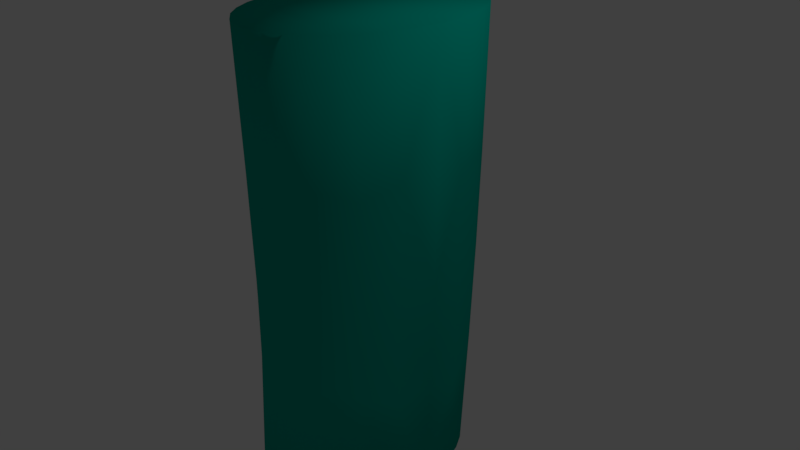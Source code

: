 # Source: MesaPillar.blend  (saved by Blender 2.78.0; exported with 4.5.12 LTS)
import bpy
from mathutils import Matrix  # noqa: F401  (used for matrix-valued properties, if any)

bpy.ops.wm.read_factory_settings(use_empty=True)
scene = bpy.context.scene
scene.name = 'Scene'

# ---- collections
col_collection_1 = bpy.data.collections.new('Collection 1'); scene.collection.children.link(col_collection_1)

# ---- materials (node trees are filled in below, after node groups)
mat_material_0_007 = bpy.data.materials.new('material_0.007')
mat_material_0_007.alpha_threshold = 0.0
mat_material_0_007.use_transparent_shadow = False
mat_material_0_007.diffuse_color = (0.0, 0.4, 0.302, 1.0)
mat_material_0_007.specular_color = (0.0, 0.4, 0.302)
mat_material_0_007.roughness = 0.5
mat_material_0_007.specular_intensity = 1.0

# ---- material node trees

# ---- world
world_world = bpy.data.worlds.new('World'); scene.world = world_world
world_world.color = (0.05088, 0.05088, 0.05088)
world_world.use_sun_shadow = False
world_world.sun_shadow_jitter_overblur = 0.0
world_world.cycles.sampling_method = 'MANUAL'

# ---- cameras
cam_camera = bpy.data.cameras.new('Camera')
cam_camera.clip_end = 100.0
cam_camera.lens = 35.0
cam_camera.sensor_width = 32.0
cam_camera.sensor_height = 18.0
cam_camera.ortho_scale = 7.314
cam_camera.dof.focus_distance = 0.0
cam_camera.dof.aperture_fstop = 128.0

# ---- lights
light_lamp = bpy.data.lights.new('Lamp', 'POINT')
light_lamp.transmission_factor = 0.0
light_lamp.cutoff_distance = 30.0
light_lamp.energy = 100.0
light_lamp.shadow_buffer_clip_start = 1.001
light_lamp.shadow_soft_size = 0.1
light_lamp.shadow_maximum_resolution = 0.006
light_lamp.use_absolute_resolution = True

# ---- meshes
me_makevr_0012 = bpy.data.meshes.new('makevr_0012')
me_makevr_0012.from_pydata([(96.75, -182.3, -62.34), (90.16, -318.9, -65.07), (81.0, -148.7, -104.7), (54.64, -156.5, -138.0), (46.22, -329.0, -135.4), (25.64, -331.6, -149.8), (22.87, -146.3, -159.2), (-14.38, -159.8, -166.6), (-19.85, -335.1, -161.5), (-52.82, -159.9, -157.6), (-85.78, -335.1, -134.4), (-84.83, -147.7, -134.3), (-111.7, -160.1, -97.66), (-118.4, -331.7, -90.67), (-129.3, -329.1, -63.34), (-128.6, -157.8, -48.59), (-131.9, -150.1, 4.336), (-123.1, -130.1, 50.21), (-105.9, -127.3, 89.82), (-103.1, -308.5, 108.2), (-79.71, -139.3, 122.9), (-85.1, -305.4, 127.6), (-44.22, -137.8, 144.5), (-7.371, -125.1, 149.8), (4.14, -298.6, 150.4), (27.86, -136.0, 140.1), (59.56, -127.3, 117.2), (64.85, -300.7, 106.8), (83.43, -144.3, 82.87), (79.56, -302.7, 82.85), (90.47, -305.3, 55.52), (98.59, -164.5, 40.22), (99.36, -311.7, -4.844), (104.9, -155.6, -8.876), (105.7, -20.83, 46.7), (113.8, 0.2214, -4.934), (118.4, 152.7, 51.82), (136.7, 323.3, 14.21), (127.6, 323.3, 74.89), (99.48, 135.2, 96.59), (91.13, -2.069, 87.59), (73.78, 149.0, 132.2), (65.55, 2.761, 122.7), (63.28, 323.3, 160.7), (40.39, 138.8, 153.4), (40.97, 323.3, 169.7), (4.45, 151.0, 161.6), (-34.13, 150.5, 152.7), (-27.74, 323.3, 160.7), (-67.55, 139.0, 128.7), (-66.33, 323.3, 126.3), (-92.84, 152.5, 92.81), (-92.11, 323.3, 74.89), (-109.7, 152.6, 43.67), (-113.6, 147.9, -9.636), (-92.11, 323.3, -46.47), (-106.8, 129.9, -56.6), (-89.65, 129.5, -96.3), (-61.61, 145.3, -128.7), (-48.3, 323.3, -117.6), (-27.74, 323.3, -132.3), (-25.98, 146.2, -150.2), (-5.434, 323.3, -141.3), (9.495, 133.5, -156.2), (40.97, 323.3, -141.3), (46.31, 145.7, -145.8), (63.28, 323.3, -132.3), (83.84, 323.3, -117.6), (77.03, 133.4, -123.0), (102.9, 142.7, -86.67), (127.6, 323.3, -46.47), (118.6, 139.8, -41.63), (105.3, -29.93, -58.23), (33.0, 4.441, 145.5), (-3.644, 6.661, 153.9), (-40.38, 3.871, 146.6), (-73.76, 2.121, 124.6), (-100.5, 9.461, 89.29), (-117.6, 9.991, 44.21), (-124.1, -2.438, -4.86), (-119.0, -14.94, -53.89), (-101.6, -14.2, -98.95), (-73.81, -5.979, -134.3), (-40.53, -7.019, -156.2), (-4.09, -9.229, -163.4), (32.87, -6.609, -155.0), (65.48, -6.799, -132.2), (91.01, -10.24, -97.39), (101.9, 323.3, -97.91), (-66.33, 323.3, -97.91), (116.7, 323.3, -73.89), (-81.12, 323.3, -73.89), (-101.2, 323.3, 14.21), (116.7, 323.3, 102.3), (-81.12, 323.3, 102.3), (101.9, 323.3, 126.3), (83.84, 323.3, 146.1), (-48.3, 323.3, 146.1), (-5.434, 323.3, 169.7), (17.77, 323.3, 172.8), (17.77, 323.3, -144.4), (-42.21, -300.8, 150.8), (26.4, -298.6, 141.3), (-64.52, -302.8, 142.0), (46.9, -299.3, 126.6), (-118.0, -311.9, 84.4), (-129.0, -315.5, 57.25), (-138.2, -322.7, -2.977), (-19.03, -299.3, 153.6), (-43.02, -335.8, -158.3), (3.336, -333.6, -158.6), (-65.28, -335.8, -149.1), (-103.7, -333.7, -114.7), (64.27, -325.9, -116.0), (79.11, -322.5, -92.22)], [], [(33, 32, 0), (0, 32, 1), (0, 1, 114), (0, 114, 2), (2, 114, 113), (2, 113, 3), (3, 113, 4), (3, 4, 5), (3, 5, 6), (6, 5, 110), (6, 110, 7), (7, 110, 8), (7, 8, 109), (7, 109, 9), (9, 109, 111), (9, 111, 10), (9, 10, 11), (11, 10, 112), (11, 112, 12), (12, 112, 13), (12, 13, 14), (12, 14, 15), (15, 14, 107), (15, 107, 16), (16, 107, 106), (16, 106, 17), (17, 106, 105), (17, 105, 18), (18, 105, 19), (18, 19, 20), (20, 19, 21), (20, 21, 103), (20, 103, 22), (22, 103, 101), (22, 101, 108), (22, 108, 23), (23, 108, 24), (23, 24, 25), (25, 24, 102), (25, 102, 104), (25, 104, 26), (26, 104, 27), (26, 27, 28), (28, 27, 29), (28, 29, 30), (28, 30, 31), (31, 30, 32), (31, 32, 33), (31, 33, 34), (34, 33, 35), (34, 35, 36), (36, 35, 37), (36, 37, 38), (38, 93, 36), (36, 93, 39), (36, 39, 34), (34, 39, 40), (34, 40, 31), (31, 40, 28), (93, 95, 39), (39, 95, 41), (39, 41, 40), (40, 41, 42), (40, 42, 28), (28, 42, 26), (95, 96, 41), (41, 96, 43), (41, 43, 44), (44, 43, 45), (44, 45, 46), (46, 45, 99), (46, 99, 98), (46, 98, 47), (47, 98, 48), (47, 48, 97), (47, 97, 49), (49, 97, 50), (49, 50, 51), (51, 50, 94), (51, 94, 52), (51, 52, 53), (53, 52, 92), (53, 92, 54), (54, 92, 55), (54, 55, 56), (56, 55, 91), (56, 91, 57), (57, 91, 89), (57, 89, 58), (58, 89, 59), (58, 59, 60), (58, 60, 61), (61, 60, 62), (61, 62, 100), (61, 100, 63), (63, 100, 64), (63, 64, 65), (65, 64, 66), (65, 66, 67), (65, 67, 68), (68, 67, 88), (68, 88, 69), (69, 88, 90), (69, 90, 70), (69, 70, 71), (71, 70, 37), (71, 37, 35), (71, 35, 72), (72, 35, 33), (72, 33, 0), (25, 26, 73), (73, 26, 42), (73, 42, 44), (44, 42, 41), (23, 25, 74), (74, 25, 73), (74, 73, 46), (46, 73, 44), (22, 23, 75), (75, 23, 74), (75, 74, 47), (47, 74, 46), (20, 22, 76), (76, 22, 75), (76, 75, 49), (49, 75, 47), (18, 20, 77), (77, 20, 76), (77, 76, 51), (51, 76, 49), (17, 18, 78), (78, 18, 77), (78, 77, 53), (53, 77, 51), (16, 17, 79), (79, 17, 78), (79, 78, 54), (54, 78, 53), (15, 16, 80), (80, 16, 79), (80, 79, 56), (56, 79, 54), (12, 15, 81), (81, 15, 80), (81, 80, 57), (57, 80, 56), (11, 12, 82), (82, 12, 81), (82, 81, 58), (58, 81, 57), (9, 11, 83), (83, 11, 82), (83, 82, 61), (61, 82, 58), (7, 9, 84), (84, 9, 83), (84, 83, 63), (63, 83, 61), (6, 7, 85), (85, 7, 84), (85, 84, 65), (65, 84, 63), (3, 6, 86), (86, 6, 85), (86, 85, 68), (68, 85, 65), (2, 3, 87), (87, 3, 86), (87, 86, 69), (69, 86, 68), (0, 2, 72), (72, 2, 87), (72, 87, 71), (71, 87, 69), (64, 62, 66), (66, 62, 60), (66, 60, 67), (67, 60, 59), (67, 59, 88), (88, 59, 89), (88, 89, 90), (90, 89, 91), (90, 91, 70), (70, 91, 55), (70, 55, 37), (37, 55, 92), (37, 92, 38), (38, 92, 52), (38, 52, 93), (93, 52, 94), (93, 94, 95), (95, 94, 50), (95, 50, 96), (96, 50, 97), (96, 97, 43), (43, 97, 48), (43, 48, 45), (45, 48, 98), (45, 98, 99), (64, 100, 62), (24, 101, 102), (102, 101, 103), (102, 103, 104), (104, 103, 21), (104, 21, 27), (27, 21, 19), (27, 19, 29), (29, 19, 105), (29, 105, 30), (30, 105, 106), (30, 106, 32), (32, 106, 107), (32, 107, 14), (24, 108, 101), (109, 110, 111), (111, 110, 5), (111, 5, 10), (10, 5, 4), (10, 4, 112), (112, 4, 113), (112, 113, 13), (13, 113, 114), (13, 114, 14), (14, 114, 1), (14, 1, 32), (109, 8, 110)])
me_makevr_0012.polygons.foreach_set('use_smooth', [True] * 226)
_uv = me_makevr_0012.uv_layers.new(name='UVMap')
_uv.uv.foreach_set('vector', [1.0, 0.875, 1.0, 1.0, 0.9725, 0.8932, 0.9725, 0.8932, 1.0, 1.0, 0.9688, 1.0, 0.9725, 0.8932, 0.9688, 1.0, 0.9531, 1.0, 0.9725, 0.8932, 0.9531, 1.0, 0.9481, 0.8637, 0.9481, 0.8637, 0.9531, 1.0, 0.9375, 1.0, 0.9481, 0.8637, 0.9375, 1.0, 0.9238, 0.8675, 0.9238, 0.8675, 0.9375, 1.0, 0.9219, 1.0, 0.9238, 0.8675, 0.9219, 1.0, 0.9062, 1.0, 0.9238, 0.8675, 0.9062, 1.0, 0.8996, 0.8579, 0.8996, 0.8579, 0.9062, 1.0, 0.8906, 1.0, 0.8996, 0.8579, 0.8906, 1.0, 0.8746, 0.8671, 0.8746, 0.8671, 0.8906, 1.0, 0.875, 1.0, 0.8746, 0.8671, 0.875, 1.0, 0.8594, 1.0, 0.8746, 0.8671, 0.8594, 1.0, 0.8484, 0.8668, 0.8484, 0.8668, 0.8594, 1.0, 0.8438, 1.0, 0.8484, 0.8668, 0.8438, 1.0, 0.8281, 1.0, 0.8484, 0.8668, 0.8281, 1.0, 0.8235, 0.8581, 0.8235, 0.8581, 0.8281, 1.0, 0.8125, 1.0, 0.8235, 0.8581, 0.8125, 1.0, 0.798, 0.8688, 0.798, 0.8688, 0.8125, 1.0, 0.7969, 1.0, 0.798, 0.8688, 0.7969, 1.0, 0.7812, 1.0, 0.798, 0.8688, 0.7812, 1.0, 0.7707, 0.8692, 0.7707, 0.8692, 0.7812, 1.0, 0.75, 1.0, 0.7707, 0.8692, 0.75, 1.0, 0.7438, 0.8659, 0.7438, 0.8659, 0.75, 1.0, 0.7188, 1.0, 0.7438, 0.8659, 0.7188, 1.0, 0.7201, 0.8524, 0.7201, 0.8524, 0.7188, 1.0, 0.7031, 1.0, 0.7201, 0.8524, 0.7031, 1.0, 0.697, 0.8524, 0.697, 0.8524, 0.7031, 1.0, 0.6875, 1.0, 0.697, 0.8524, 0.6875, 1.0, 0.6724, 0.8646, 0.6724, 0.8646, 0.6875, 1.0, 0.6719, 1.0, 0.6724, 0.8646, 0.6719, 1.0, 0.6562, 1.0, 0.6724, 0.8646, 0.6562, 1.0, 0.6461, 0.8653, 0.6461, 0.8653, 0.6562, 1.0, 0.6406, 1.0, 0.6461, 0.8653, 0.6406, 1.0, 0.625, 1.0, 0.6461, 0.8653, 0.625, 1.0, 0.6216, 0.8557, 0.6216, 0.8557, 0.625, 1.0, 0.6094, 1.0, 0.6216, 0.8557, 0.6094, 1.0, 0.597, 0.8652, 0.597, 0.8652, 0.6094, 1.0, 0.5938, 1.0, 0.597, 0.8652, 0.5938, 1.0, 0.5781, 1.0, 0.597, 0.8652, 0.5781, 1.0, 0.5731, 0.8573, 0.5731, 0.8573, 0.5781, 1.0, 0.5625, 1.0, 0.5731, 0.8573, 0.5625, 1.0, 0.5492, 0.8704, 0.5492, 0.8704, 0.5625, 1.0, 0.5469, 1.0, 0.5492, 0.8704, 0.5469, 1.0, 0.5312, 1.0, 0.5492, 0.8704, 0.5312, 1.0, 0.5251, 0.8851, 0.5251, 0.8851, 0.5312, 1.0, 0.5, 1.0, 0.5251, 0.8851, 0.5, 1.0, 0.5, 0.875, 0.5251, 0.8851, 0.5, 0.875, 0.5269, 0.7679, 0.5269, 0.7679, 0.5, 0.875, 0.5, 0.75, 0.5269, 0.7679, 0.5, 0.75, 0.5248, 0.6313, 0.5248, 0.6313, 0.5, 0.75, 0.5, 0.5, 0.5248, 0.6313, 0.5, 0.5, 0.5312, 0.5, 0.5312, 0.5, 0.5469, 0.5, 0.5248, 0.6313, 0.5248, 0.6313, 0.5469, 0.5, 0.5508, 0.6451, 0.5248, 0.6313, 0.5508, 0.6451, 0.5269, 0.7679, 0.5269, 0.7679, 0.5508, 0.6451, 0.5497, 0.7536, 0.5269, 0.7679, 0.5497, 0.7536, 0.5251, 0.8851, 0.5251, 0.8851, 0.5497, 0.7536, 0.5492, 0.8704, 0.5469, 0.5, 0.5625, 0.5, 0.5508, 0.6451, 0.5508, 0.6451, 0.5625, 0.5, 0.5759, 0.6345, 0.5508, 0.6451, 0.5759, 0.6345, 0.5497, 0.7536, 0.5497, 0.7536, 0.5759, 0.6345, 0.5744, 0.7503, 0.5497, 0.7536, 0.5744, 0.7503, 0.5492, 0.8704, 0.5492, 0.8704, 0.5744, 0.7503, 0.5731, 0.8573, 0.5625, 0.5, 0.5781, 0.5, 0.5759, 0.6345, 0.5759, 0.6345, 0.5781, 0.5, 0.5938, 0.5, 0.5759, 0.6345, 0.5938, 0.5, 0.6004, 0.6425, 0.6004, 0.6425, 0.5938, 0.5, 0.6094, 0.5, 0.6004, 0.6425, 0.6094, 0.5, 0.6255, 0.633, 0.6255, 0.633, 0.6094, 0.5, 0.625, 0.5, 0.6255, 0.633, 0.625, 0.5, 0.6406, 0.5, 0.6255, 0.633, 0.6406, 0.5, 0.6518, 0.6332, 0.6518, 0.6332, 0.6406, 0.5, 0.6562, 0.5, 0.6518, 0.6332, 0.6562, 0.5, 0.6719, 0.5, 0.6518, 0.6332, 0.6719, 0.5, 0.6766, 0.6419, 0.6766, 0.6419, 0.6719, 0.5, 0.6875, 0.5, 0.6766, 0.6419, 0.6875, 0.5, 0.7022, 0.6312, 0.7022, 0.6312, 0.6875, 0.5, 0.7031, 0.5, 0.7022, 0.6312, 0.7031, 0.5, 0.7188, 0.5, 0.7022, 0.6312, 0.7188, 0.5, 0.7295, 0.6308, 0.7295, 0.6308, 0.7188, 0.5, 0.75, 0.5, 0.7295, 0.6308, 0.75, 0.5, 0.7563, 0.6341, 0.7563, 0.6341, 0.75, 0.5, 0.7812, 0.5, 0.7563, 0.6341, 0.7812, 0.5, 0.7801, 0.6476, 0.7801, 0.6476, 0.7812, 0.5, 0.7969, 0.5, 0.7801, 0.6476, 0.7969, 0.5, 0.8032, 0.6477, 0.8032, 0.6477, 0.7969, 0.5, 0.8125, 0.5, 0.8032, 0.6477, 0.8125, 0.5, 0.8278, 0.6355, 0.8278, 0.6355, 0.8125, 0.5, 0.8281, 0.5, 0.8278, 0.6355, 0.8281, 0.5, 0.8438, 0.5, 0.8278, 0.6355, 0.8438, 0.5, 0.8541, 0.6348, 0.8541, 0.6348, 0.8438, 0.5, 0.8594, 0.5, 0.8541, 0.6348, 0.8594, 0.5, 0.875, 0.5, 0.8541, 0.6348, 0.875, 0.5, 0.8787, 0.6445, 0.8787, 0.6445, 0.875, 0.5, 0.8906, 0.5, 0.8787, 0.6445, 0.8906, 0.5, 0.9034, 0.6354, 0.9034, 0.6354, 0.8906, 0.5, 0.9062, 0.5, 0.9034, 0.6354, 0.9062, 0.5, 0.9219, 0.5, 0.9034, 0.6354, 0.9219, 0.5, 0.9277, 0.645, 0.9277, 0.645, 0.9219, 0.5, 0.9375, 0.5, 0.9277, 0.645, 0.9375, 0.5, 0.9524, 0.6382, 0.9524, 0.6382, 0.9375, 0.5, 0.9531, 0.5, 0.9524, 0.6382, 0.9531, 0.5, 0.9688, 0.5, 0.9524, 0.6382, 0.9688, 0.5, 0.9776, 0.6407, 0.9776, 0.6407, 0.9688, 0.5, 1.0, 0.5, 0.9776, 0.6407, 1.0, 0.5, 1.0, 0.75, 0.9776, 0.6407, 1.0, 0.75, 0.9733, 0.7724, 0.9733, 0.7724, 1.0, 0.75, 1.0, 0.875, 0.9733, 0.7724, 1.0, 0.875, 0.9725, 0.8932, 0.597, 0.8652, 0.5731, 0.8573, 0.5992, 0.7491, 0.5992, 0.7491, 0.5731, 0.8573, 0.5744, 0.7503, 0.5992, 0.7491, 0.5744, 0.7503, 0.6004, 0.6425, 0.6004, 0.6425, 0.5744, 0.7503, 0.5759, 0.6345, 0.6216, 0.8557, 0.597, 0.8652, 0.6243, 0.7472, 0.6243, 0.7472, 0.597, 0.8652, 0.5992, 0.7491, 0.6243, 0.7472, 0.5992, 0.7491, 0.6255, 0.633, 0.6255, 0.633, 0.5992, 0.7491, 0.6004, 0.6425, 0.6461, 0.8653, 0.6216, 0.8557, 0.6491, 0.7489, 0.6491, 0.7489, 0.6216, 0.8557, 0.6243, 0.7472, 0.6491, 0.7489, 0.6243, 0.7472, 0.6518, 0.6332, 0.6518, 0.6332, 0.6243, 0.7472, 0.6255, 0.633, 0.6724, 0.8646, 0.6461, 0.8653, 0.6741, 0.7496, 0.6741, 0.7496, 0.6461, 0.8653, 0.6491, 0.7489, 0.6741, 0.7496, 0.6491, 0.7489, 0.6766, 0.6419, 0.6766, 0.6419, 0.6491, 0.7489, 0.6518, 0.6332, 0.697, 0.8524, 0.6724, 0.8646, 0.6998, 0.7428, 0.6998, 0.7428, 0.6724, 0.8646, 0.6741, 0.7496, 0.6998, 0.7428, 0.6741, 0.7496, 0.7022, 0.6312, 0.7022, 0.6312, 0.6741, 0.7496, 0.6766, 0.6419, 0.7201, 0.8524, 0.697, 0.8524, 0.7253, 0.7413, 0.7253, 0.7413, 0.697, 0.8524, 0.6998, 0.7428, 0.7253, 0.7413, 0.6998, 0.7428, 0.7295, 0.6308, 0.7295, 0.6308, 0.6998, 0.7428, 0.7022, 0.6312, 0.7438, 0.8659, 0.7201, 0.8524, 0.7501, 0.75, 0.7501, 0.75, 0.7201, 0.8524, 0.7253, 0.7413, 0.7501, 0.75, 0.7253, 0.7413, 0.7563, 0.6341, 0.7563, 0.6341, 0.7253, 0.7413, 0.7295, 0.6308, 0.7707, 0.8692, 0.7438, 0.8659, 0.7749, 0.7586, 0.7749, 0.7586, 0.7438, 0.8659, 0.7501, 0.75, 0.7749, 0.7586, 0.7501, 0.75, 0.7801, 0.6476, 0.7801, 0.6476, 0.7501, 0.75, 0.7563, 0.6341, 0.798, 0.8688, 0.7707, 0.8692, 0.8005, 0.7572, 0.8005, 0.7572, 0.7707, 0.8692, 0.7749, 0.7586, 0.8005, 0.7572, 0.7749, 0.7586, 0.8032, 0.6477, 0.8032, 0.6477, 0.7749, 0.7586, 0.7801, 0.6476, 0.8235, 0.8581, 0.798, 0.8688, 0.8262, 0.7505, 0.8262, 0.7505, 0.798, 0.8688, 0.8005, 0.7572, 0.8262, 0.7505, 0.8005, 0.7572, 0.8278, 0.6355, 0.8278, 0.6355, 0.8005, 0.7572, 0.8032, 0.6477, 0.8484, 0.8668, 0.8235, 0.8581, 0.8511, 0.7511, 0.8511, 0.7511, 0.8235, 0.8581, 0.8262, 0.7505, 0.8511, 0.7511, 0.8262, 0.7505, 0.8541, 0.6348, 0.8541, 0.6348, 0.8262, 0.7505, 0.8278, 0.6355, 0.8746, 0.8671, 0.8484, 0.8668, 0.876, 0.7529, 0.876, 0.7529, 0.8484, 0.8668, 0.8511, 0.7511, 0.876, 0.7529, 0.8511, 0.7511, 0.8787, 0.6445, 0.8787, 0.6445, 0.8511, 0.7511, 0.8541, 0.6348, 0.8996, 0.8579, 0.8746, 0.8671, 0.9011, 0.7514, 0.9011, 0.7514, 0.8746, 0.8671, 0.876, 0.7529, 0.9011, 0.7514, 0.876, 0.7529, 0.9034, 0.6354, 0.9034, 0.6354, 0.876, 0.7529, 0.8787, 0.6445, 0.9238, 0.8675, 0.8996, 0.8579, 0.9259, 0.7524, 0.9259, 0.7524, 0.8996, 0.8579, 0.9011, 0.7514, 0.9259, 0.7524, 0.9011, 0.7514, 0.9277, 0.645, 0.9277, 0.645, 0.9011, 0.7514, 0.9034, 0.6354, 0.9481, 0.8637, 0.9238, 0.8675, 0.9506, 0.756, 0.9506, 0.756, 0.9238, 0.8675, 0.9259, 0.7524, 0.9506, 0.756, 0.9259, 0.7524, 0.9524, 0.6382, 0.9524, 0.6382, 0.9259, 0.7524, 0.9277, 0.645, 0.9725, 0.8932, 0.9481, 0.8637, 0.9733, 0.7724, 0.9733, 0.7724, 0.9481, 0.8637, 0.9506, 0.756, 0.9733, 0.7724, 0.9506, 0.756, 0.9776, 0.6407, 0.9776, 0.6407, 0.9506, 0.756, 0.9524, 0.6382, 0.7988, 0.4952, 0.7012, 0.4952, 0.8457, 0.481, 0.8457, 0.481, 0.7012, 0.4952, 0.6543, 0.481, 0.8457, 0.481, 0.6543, 0.481, 0.8889, 0.4579, 0.8889, 0.4579, 0.6543, 0.481, 0.6111, 0.4579, 0.8889, 0.4579, 0.6111, 0.4579, 0.9268, 0.4268, 0.9268, 0.4268, 0.6111, 0.4579, 0.5732, 0.4268, 0.9268, 0.4268, 0.5732, 0.4268, 0.9579, 0.3889, 0.9579, 0.3889, 0.5732, 0.4268, 0.5421, 0.3889, 0.9579, 0.3889, 0.5421, 0.3889, 0.981, 0.3457, 0.981, 0.3457, 0.5421, 0.3889, 0.519, 0.3457, 0.981, 0.3457, 0.519, 0.3457, 1.0, 0.25, 1.0, 0.25, 0.519, 0.3457, 0.5, 0.25, 1.0, 0.25, 0.5, 0.25, 0.981, 0.1543, 0.981, 0.1543, 0.5, 0.25, 0.519, 0.1543, 0.981, 0.1543, 0.519, 0.1543, 0.9579, 0.1111, 0.9579, 0.1111, 0.519, 0.1543, 0.5421, 0.1111, 0.9579, 0.1111, 0.5421, 0.1111, 0.9268, 0.07322, 0.9268, 0.07322, 0.5421, 0.1111, 0.5732, 0.07322, 0.9268, 0.07322, 0.5732, 0.07322, 0.8889, 0.04213, 0.8889, 0.04213, 0.5732, 0.07322, 0.6111, 0.04213, 0.8889, 0.04213, 0.6111, 0.04213, 0.8457, 0.01903, 0.8457, 0.01903, 0.6111, 0.04213, 0.6543, 0.01903, 0.8457, 0.01903, 0.6543, 0.01903, 0.7988, 0.004804, 0.7988, 0.004804, 0.6543, 0.01903, 0.7012, 0.004804, 0.7988, 0.004804, 0.7012, 0.004804, 0.75, 0.0, 0.7988, 0.4952, 0.75, 0.5, 0.7012, 0.4952, 0.7988, 0.9952, 0.7012, 0.9952, 0.8457, 0.981, 0.8457, 0.981, 0.7012, 0.9952, 0.6543, 0.981, 0.8457, 0.981, 0.6543, 0.981, 0.8889, 0.9579, 0.8889, 0.9579, 0.6543, 0.981, 0.6111, 0.9579, 0.8889, 0.9579, 0.6111, 0.9579, 0.9268, 0.9268, 0.9268, 0.9268, 0.6111, 0.9579, 0.5732, 0.9268, 0.9268, 0.9268, 0.5732, 0.9268, 0.9579, 0.8889, 0.9579, 0.8889, 0.5732, 0.9268, 0.5421, 0.8889, 0.9579, 0.8889, 0.5421, 0.8889, 0.981, 0.8457, 0.981, 0.8457, 0.5421, 0.8889, 0.519, 0.8457, 0.981, 0.8457, 0.519, 0.8457, 1.0, 0.75, 1.0, 0.75, 0.519, 0.8457, 0.5, 0.75, 1.0, 0.75, 0.5, 0.75, 0.519, 0.6543, 0.7988, 0.9952, 0.75, 1.0, 0.7012, 0.9952, 0.7012, 0.5048, 0.7988, 0.5048, 0.6543, 0.519, 0.6543, 0.519, 0.7988, 0.5048, 0.8457, 0.519, 0.6543, 0.519, 0.8457, 0.519, 0.6111, 0.5421, 0.6111, 0.5421, 0.8457, 0.519, 0.8889, 0.5421, 0.6111, 0.5421, 0.8889, 0.5421, 0.5732, 0.5732, 0.5732, 0.5732, 0.8889, 0.5421, 0.9268, 0.5732, 0.5732, 0.5732, 0.9268, 0.5732, 0.5421, 0.6111, 0.5421, 0.6111, 0.9268, 0.5732, 0.9579, 0.6111, 0.5421, 0.6111, 0.9579, 0.6111, 0.519, 0.6543, 0.519, 0.6543, 0.9579, 0.6111, 0.981, 0.6543, 0.519, 0.6543, 0.981, 0.6543, 1.0, 0.75, 0.7012, 0.5048, 0.75, 0.5, 0.7988, 0.5048])
me_makevr_0012.materials.append(mat_material_0_007)
me_makevr_0012.use_remesh_preserve_volume = False
me_makevr_0012.use_remesh_preserve_attributes = False
me_makevr_0012.use_mirror_vertex_groups = False
me_makevr_0012.update()
me_makevr_0012.normals_split_custom_set([tuple(v) for v in zip(*[iter([0.9845, -0.1753, -0.001949, 0.7962, -0.6047, 0.02019, 0.9647, -0.04376, -0.2598, 0.9647, -0.04376, -0.2598, 0.7962, -0.6047, 0.02019, 0.7277, -0.6757, -0.1179, 0.9647, -0.04376, -0.2598, 0.7277, -0.6757, -0.1179, 0.6707, -0.6993, -0.2473, 0.9647, -0.04376, -0.2598, 0.6707, -0.6993, -0.2473, 0.8668, -0.03951, -0.497, 0.8668, -0.03951, -0.497, 0.6707, -0.6993, -0.2473, 0.6089, -0.7044, -0.3648, 0.8668, -0.03951, -0.497, 0.6089, -0.7044, -0.3648, 0.6826, -0.03087, -0.7302, 0.6826, -0.03087, -0.7302, 0.6089, -0.7044, -0.3648, 0.5153, -0.7092, -0.481, 0.6826, -0.03087, -0.7302, 0.5153, -0.7092, -0.481, 0.3888, -0.7137, -0.5826, 0.6826, -0.03087, -0.7302, 0.3888, -0.7137, -0.5826, 0.3882, -0.01458, -0.9215, 0.3882, -0.01458, -0.9215, 0.3888, -0.7137, -0.5826, 0.2185, -0.7172, -0.6617, 0.3882, -0.01458, -0.9215, 0.2185, -0.7172, -0.6617, -0.01013, -5.961e-05, -0.9999, -0.01013, -5.961e-05, -0.9999, 0.2185, -0.7172, -0.6617, 0.02459, -0.7186, -0.695, -0.01013, -5.961e-05, -0.9999, 0.02459, -0.7186, -0.695, -0.1685, -0.7214, -0.6717, -0.01013, -5.961e-05, -0.9999, -0.1685, -0.7214, -0.6717, -0.423, 0.01837, -0.9059, -0.423, 0.01837, -0.9059, -0.1685, -0.7214, -0.6717, -0.3471, -0.7212, -0.5995, -0.423, 0.01837, -0.9059, -0.3471, -0.7212, -0.5995, -0.4729, -0.7203, -0.5074, -0.423, 0.01837, -0.9059, -0.4729, -0.7203, -0.5074, -0.7098, 0.03525, -0.7036, -0.7098, 0.03525, -0.7036, -0.4729, -0.7203, -0.5074, -0.5769, -0.7175, -0.3903, -0.7098, 0.03525, -0.7036, -0.5769, -0.7175, -0.3903, -0.8879, 0.03939, -0.4584, -0.8879, 0.03939, -0.4584, -0.5769, -0.7175, -0.3903, -0.6539, -0.7085, -0.2655, -0.8879, 0.03939, -0.4584, -0.6539, -0.7085, -0.2655, -0.7141, -0.6873, -0.133, -0.8879, 0.03939, -0.4584, -0.7141, -0.6873, -0.133, -0.9795, 0.04439, -0.1964, -0.9795, 0.04439, -0.1964, -0.7141, -0.6873, -0.133, -0.7333, -0.6762, 0.07172, -0.9795, 0.04439, -0.1964, -0.7333, -0.6762, 0.07172, -0.9973, 0.04652, 0.05704, -0.9973, 0.04652, 0.05704, -0.7333, -0.6762, 0.07172, -0.7108, -0.6506, 0.2673, -0.9973, 0.04652, 0.05704, -0.7108, -0.6506, 0.2673, -0.9581, 0.04526, 0.2829, -0.9581, 0.04526, 0.2829, -0.7108, -0.6506, 0.2673, -0.6305, -0.6621, 0.4051, -0.9581, 0.04526, 0.2829, -0.6305, -0.6621, 0.4051, -0.8608, 0.03849, 0.5074, -0.8608, 0.03849, 0.5074, -0.6305, -0.6621, 0.4051, -0.5568, -0.6536, 0.5126, -0.8608, 0.03849, 0.5074, -0.5568, -0.6536, 0.5126, -0.6682, 0.02827, 0.7434, -0.6682, 0.02827, 0.7434, -0.5568, -0.6536, 0.5126, -0.4544, -0.6458, 0.6135, -0.6682, 0.02827, 0.7434, -0.4544, -0.6458, 0.6135, -0.3218, -0.6281, 0.7085, -0.6682, 0.02827, 0.7434, -0.3218, -0.6281, 0.7085, -0.3369, 0.01006, 0.9415, -0.3369, 0.01006, 0.9415, -0.3218, -0.6281, 0.7085, -0.1566, -0.6258, 0.7641, -0.3369, 0.01006, 0.9415, -0.1566, -0.6258, 0.7641, 0.01492, -0.6396, 0.7686, -0.3369, 0.01006, 0.9415, 0.01492, -0.6396, 0.7686, 0.06107, -0.01498, 0.998, 0.06107, -0.01498, 0.998, 0.01492, -0.6396, 0.7686, 0.1994, -0.6181, 0.7604, 0.06107, -0.01498, 0.998, 0.1994, -0.6181, 0.7604, 0.4414, -0.03002, 0.8968, 0.4414, -0.03002, 0.8968, 0.1994, -0.6181, 0.7604, 0.3669, -0.6434, 0.6719, 0.4414, -0.03002, 0.8968, 0.3669, -0.6434, 0.6719, 0.4916, -0.6519, 0.5774, 0.4414, -0.03002, 0.8968, 0.4916, -0.6519, 0.5774, 0.7137, -0.04521, 0.699, 0.7137, -0.04521, 0.699, 0.4916, -0.6519, 0.5774, 0.5709, -0.6542, 0.4961, 0.7137, -0.04521, 0.699, 0.5709, -0.6542, 0.4961, 0.8814, -0.04654, 0.4701, 0.8814, -0.04654, 0.4701, 0.5709, -0.6542, 0.4961, 0.6486, -0.655, 0.3877, 0.8814, -0.04654, 0.4701, 0.6486, -0.655, 0.3877, 0.6864, -0.6816, 0.2536, 0.8814, -0.04654, 0.4701, 0.6864, -0.6816, 0.2536, 0.9701, -0.04487, 0.2386, 0.9701, -0.04487, 0.2386, 0.6864, -0.6816, 0.2536, 0.7962, -0.6047, 0.02019, 0.9701, -0.04487, 0.2386, 0.7962, -0.6047, 0.02019, 0.9845, -0.1753, -0.001949, 0.9701, -0.04487, 0.2386, 0.9845, -0.1753, -0.001949, 0.9644, -0.07056, 0.255, 0.9644, -0.07056, 0.255, 0.9845, -0.1753, -0.001949, 0.9861, -0.115, 0.1198, 0.9644, -0.07056, 0.255, 0.9861, -0.115, 0.1198, 0.9685, -0.08374, 0.2346, 0.9685, -0.08374, 0.2346, 0.9861, -0.115, 0.1198, 0.8242, 0.5649, 0.03993, 0.9685, -0.08374, 0.2346, 0.8242, 0.5649, 0.03993, 0.7419, 0.6384, 0.2047, 0.7419, 0.6384, 0.2047, 0.6778, 0.6523, 0.3393, 0.9685, -0.08374, 0.2346, 0.9685, -0.08374, 0.2346, 0.6778, 0.6523, 0.3393, 0.87, -0.09089, 0.4847, 0.9685, -0.08374, 0.2346, 0.87, -0.09089, 0.4847, 0.9644, -0.07056, 0.255, 0.9644, -0.07056, 0.255, 0.87, -0.09089, 0.4847, 0.8769, -0.0768, 0.4745, 0.9644, -0.07056, 0.255, 0.8769, -0.0768, 0.4745, 0.9701, -0.04487, 0.2386, 0.9701, -0.04487, 0.2386, 0.8769, -0.0768, 0.4745, 0.8814, -0.04654, 0.4701, 0.6778, 0.6523, 0.3393, 0.6053, 0.6528, 0.4554, 0.87, -0.09089, 0.4847, 0.87, -0.09089, 0.4847, 0.6053, 0.6528, 0.4554, 0.6841, -0.09308, 0.7234, 0.87, -0.09089, 0.4847, 0.6841, -0.09308, 0.7234, 0.8769, -0.0768, 0.4745, 0.8769, -0.0768, 0.4745, 0.6841, -0.09308, 0.7234, 0.6992, -0.07641, 0.7108, 0.8769, -0.0768, 0.4745, 0.6992, -0.07641, 0.7108, 0.8814, -0.04654, 0.4701, 0.8814, -0.04654, 0.4701, 0.6992, -0.07641, 0.7108, 0.7137, -0.04521, 0.699, 0.6053, 0.6528, 0.4554, 0.5051, 0.6489, 0.569, 0.6841, -0.09308, 0.7234, 0.6841, -0.09308, 0.7234, 0.5051, 0.6489, 0.569, 0.3709, 0.6469, 0.6663, 0.6841, -0.09308, 0.7234, 0.3709, 0.6469, 0.6663, 0.3902, -0.08283, 0.917, 0.3902, -0.08283, 0.917, 0.3709, 0.6469, 0.6663, 0.1972, 0.6495, 0.7343, 0.3902, -0.08283, 0.917, 0.1972, 0.6495, 0.7343, -0.007183, -0.06014, 0.9982, -0.007183, -0.06014, 0.9982, 0.1972, 0.6495, 0.7343, 0.005314, 0.6511, 0.759, -0.007183, -0.06014, 0.9982, 0.005314, 0.6511, 0.759, -0.1843, 0.6585, 0.7297, -0.007183, -0.06014, 0.9982, -0.1843, 0.6585, 0.7297, -0.4218, -0.02465, 0.9064, -0.4218, -0.02465, 0.9064, -0.1843, 0.6585, 0.7297, -0.3542, 0.6709, 0.6515, -0.4218, -0.02465, 0.9064, -0.3542, 0.6709, 0.6515, -0.4817, 0.6775, 0.5558, -0.4218, -0.02465, 0.9064, -0.4817, 0.6775, 0.5558, -0.7107, 0.008791, 0.7034, -0.7107, 0.008791, 0.7034, -0.4817, 0.6775, 0.5558, -0.575, 0.6904, 0.4389, -0.7107, 0.008791, 0.7034, -0.575, 0.6904, 0.4389, -0.8889, 0.0359, 0.4567, -0.8889, 0.0359, 0.4567, -0.575, 0.6904, 0.4389, -0.6373, 0.6991, 0.3241, -0.8889, 0.0359, 0.4567, -0.6373, 0.6991, 0.3241, -0.6731, 0.7144, 0.1913, -0.8889, 0.0359, 0.4567, -0.6731, 0.7144, 0.1913, -0.9794, 0.05809, 0.1936, -0.9794, 0.05809, 0.1936, -0.6731, 0.7144, 0.1913, -0.7109, 0.7032, 0.008676, -0.9794, 0.05809, 0.1936, -0.7109, 0.7032, 0.008676, -0.9955, 0.07402, -0.05987, -0.9955, 0.07402, -0.05987, -0.7109, 0.7032, 0.008676, -0.6927, 0.6983, -0.1805, -0.9955, 0.07402, -0.05987, -0.6927, 0.6983, -0.1805, -0.9549, 0.08313, -0.2849, -0.9549, 0.08313, -0.2849, -0.6927, 0.6983, -0.1805, -0.6201, 0.7207, -0.31, -0.9549, 0.08313, -0.2849, -0.6201, 0.7207, -0.31, -0.857, 0.08885, -0.5076, -0.857, 0.08885, -0.5076, -0.6201, 0.7207, -0.31, -0.5545, 0.7195, -0.4182, -0.857, 0.08885, -0.5076, -0.5545, 0.7195, -0.4182, -0.6653, 0.09022, -0.7411, -0.6653, 0.09022, -0.7411, -0.5545, 0.7195, -0.4182, -0.4619, 0.7166, -0.5226, -0.6653, 0.09022, -0.7411, -0.4619, 0.7166, -0.5226, -0.3373, 0.7126, -0.6152, -0.6653, 0.09022, -0.7411, -0.3373, 0.7126, -0.6152, -0.3365, 0.07871, -0.9384, -0.3365, 0.07871, -0.9384, -0.3373, 0.7126, -0.6152, -0.176, 0.704, -0.6881, -0.3365, 0.07871, -0.9384, -0.176, 0.704, -0.6881, 0.0003433, 0.6976, -0.7165, -0.3365, 0.07871, -0.9384, 0.0003433, 0.6976, -0.7165, 0.06119, 0.05313, -0.9967, 0.06119, 0.05313, -0.9967, 0.0003433, 0.6976, -0.7165, 0.1875, 0.6932, -0.6959, 0.06119, 0.05313, -0.9967, 0.1875, 0.6932, -0.6959, 0.4442, 0.02137, -0.8957, 0.4442, 0.02137, -0.8957, 0.1875, 0.6932, -0.6959, 0.355, 0.6865, -0.6346, 0.4442, 0.02137, -0.8957, 0.355, 0.6865, -0.6346, 0.4864, 0.6829, -0.545, 0.4442, 0.02137, -0.8957, 0.4864, 0.6829, -0.545, 0.7203, -0.01041, -0.6936, 0.7203, -0.01041, -0.6936, 0.4864, 0.6829, -0.545, 0.5877, 0.6812, -0.4366, 0.7203, -0.01041, -0.6936, 0.5877, 0.6812, -0.4366, 0.8899, -0.03621, -0.4547, 0.8899, -0.03621, -0.4547, 0.5877, 0.6812, -0.4366, 0.6616, 0.6738, -0.3291, 0.8899, -0.03621, -0.4547, 0.6616, 0.6738, -0.3291, 0.709, 0.6812, -0.1821, 0.8899, -0.03621, -0.4547, 0.709, 0.6812, -0.1821, 0.9758, -0.05676, -0.2114, 0.9758, -0.05676, -0.2114, 0.709, 0.6812, -0.1821, 0.8242, 0.5649, 0.03993, 0.9758, -0.05676, -0.2114, 0.8242, 0.5649, 0.03993, 0.9861, -0.115, 0.1198, 0.9758, -0.05676, -0.2114, 0.9861, -0.115, 0.1198, 0.9664, -0.0502, -0.2522, 0.9664, -0.0502, -0.2522, 0.9861, -0.115, 0.1198, 0.9845, -0.1753, -0.001949, 0.9664, -0.0502, -0.2522, 0.9845, -0.1753, -0.001949, 0.9647, -0.04376, -0.2598, 0.4414, -0.03002, 0.8968, 0.7137, -0.04521, 0.699, 0.4094, -0.06654, 0.9099, 0.4094, -0.06654, 0.9099, 0.7137, -0.04521, 0.699, 0.6992, -0.07641, 0.7108, 0.4094, -0.06654, 0.9099, 0.6992, -0.07641, 0.7108, 0.3902, -0.08283, 0.917, 0.3902, -0.08283, 0.917, 0.6992, -0.07641, 0.7108, 0.6841, -0.09308, 0.7234, 0.06107, -0.01498, 0.998, 0.4414, -0.03002, 0.8968, 0.01417, -0.04492, 0.9989, 0.01417, -0.04492, 0.9989, 0.4414, -0.03002, 0.8968, 0.4094, -0.06654, 0.9099, 0.01417, -0.04492, 0.9989, 0.4094, -0.06654, 0.9099, -0.007183, -0.06014, 0.9982, -0.007183, -0.06014, 0.9982, 0.4094, -0.06654, 0.9099, 0.3902, -0.08283, 0.917, -0.3369, 0.01006, 0.9415, 0.06107, -0.01498, 0.998, -0.383, -0.01518, 0.9236, -0.383, -0.01518, 0.9236, 0.06107, -0.01498, 0.998, 0.01417, -0.04492, 0.9989, -0.383, -0.01518, 0.9236, 0.01417, -0.04492, 0.9989, -0.4218, -0.02465, 0.9064, -0.4218, -0.02465, 0.9064, 0.01417, -0.04492, 0.9989, -0.007183, -0.06014, 0.9982, -0.6682, 0.02827, 0.7434, -0.3369, 0.01006, 0.9415, -0.6862, 0.01311, 0.7272, -0.6862, 0.01311, 0.7272, -0.3369, 0.01006, 0.9415, -0.383, -0.01518, 0.9236, -0.6862, 0.01311, 0.7272, -0.383, -0.01518, 0.9236, -0.7107, 0.008791, 0.7034, -0.7107, 0.008791, 0.7034, -0.383, -0.01518, 0.9236, -0.4218, -0.02465, 0.9064, -0.8608, 0.03849, 0.5074, -0.6682, 0.02827, 0.7434, -0.8762, 0.03555, 0.4806, -0.8762, 0.03555, 0.4806, -0.6682, 0.02827, 0.7434, -0.6862, 0.01311, 0.7272, -0.8762, 0.03555, 0.4806, -0.6862, 0.01311, 0.7272, -0.8889, 0.0359, 0.4567, -0.8889, 0.0359, 0.4567, -0.6862, 0.01311, 0.7272, -0.7107, 0.008791, 0.7034, -0.9581, 0.04526, 0.2829, -0.8608, 0.03849, 0.5074, -0.9711, 0.05217, 0.233, -0.9711, 0.05217, 0.233, -0.8608, 0.03849, 0.5074, -0.8762, 0.03555, 0.4806, -0.9711, 0.05217, 0.233, -0.8762, 0.03555, 0.4806, -0.9794, 0.05809, 0.1936, -0.9794, 0.05809, 0.1936, -0.8762, 0.03555, 0.4806, -0.8889, 0.0359, 0.4567, -0.9973, 0.04652, 0.05704, -0.9581, 0.04526, 0.2829, -0.998, 0.0627, -0.00181, -0.998, 0.0627, -0.00181, -0.9581, 0.04526, 0.2829, -0.9711, 0.05217, 0.233, -0.998, 0.0627, -0.00181, -0.9711, 0.05217, 0.233, -0.9955, 0.07402, -0.05987, -0.9955, 0.07402, -0.05987, -0.9711, 0.05217, 0.233, -0.9794, 0.05809, 0.1936, -0.9795, 0.04439, -0.1964, -0.9973, 0.04652, 0.05704, -0.9693, 0.06844, -0.2362, -0.9693, 0.06844, -0.2362, -0.9973, 0.04652, 0.05704, -0.998, 0.0627, -0.00181, -0.9693, 0.06844, -0.2362, -0.998, 0.0627, -0.00181, -0.9549, 0.08313, -0.2849, -0.9549, 0.08313, -0.2849, -0.998, 0.0627, -0.00181, -0.9955, 0.07402, -0.05987, -0.8879, 0.03939, -0.4584, -0.9795, 0.04439, -0.1964, -0.8731, 0.07165, -0.4823, -0.8731, 0.07165, -0.4823, -0.9795, 0.04439, -0.1964, -0.9693, 0.06844, -0.2362, -0.8731, 0.07165, -0.4823, -0.9693, 0.06844, -0.2362, -0.857, 0.08885, -0.5076, -0.857, 0.08885, -0.5076, -0.9693, 0.06844, -0.2362, -0.9549, 0.08313, -0.2849, -0.7098, 0.03525, -0.7036, -0.8879, 0.03939, -0.4584, -0.6832, 0.07068, -0.7268, -0.6832, 0.07068, -0.7268, -0.8879, 0.03939, -0.4584, -0.8731, 0.07165, -0.4823, -0.6832, 0.07068, -0.7268, -0.8731, 0.07165, -0.4823, -0.6653, 0.09022, -0.7411, -0.6653, 0.09022, -0.7411, -0.8731, 0.07165, -0.4823, -0.857, 0.08885, -0.5076, -0.423, 0.01837, -0.9059, -0.7098, 0.03525, -0.7036, -0.3816, 0.05947, -0.9224, -0.3816, 0.05947, -0.9224, -0.7098, 0.03525, -0.7036, -0.6832, 0.07068, -0.7268, -0.3816, 0.05947, -0.9224, -0.6832, 0.07068, -0.7268, -0.3365, 0.07871, -0.9384, -0.3365, 0.07871, -0.9384, -0.6832, 0.07068, -0.7268, -0.6653, 0.09022, -0.7411, -0.01013, -5.961e-05, -0.9999, -0.423, 0.01837, -0.9059, 0.01464, 0.0377, -0.9992, 0.01464, 0.0377, -0.9992, -0.423, 0.01837, -0.9059, -0.3816, 0.05947, -0.9224, 0.01464, 0.0377, -0.9992, -0.3816, 0.05947, -0.9224, 0.06119, 0.05313, -0.9967, 0.06119, 0.05313, -0.9967, -0.3816, 0.05947, -0.9224, -0.3365, 0.07871, -0.9384, 0.3882, -0.01458, -0.9215, -0.01013, -5.961e-05, -0.9999, 0.4115, 0.0103, -0.9114, 0.4115, 0.0103, -0.9114, -0.01013, -5.961e-05, -0.9999, 0.01464, 0.0377, -0.9992, 0.4115, 0.0103, -0.9114, 0.01464, 0.0377, -0.9992, 0.4442, 0.02137, -0.8957, 0.4442, 0.02137, -0.8957, 0.01464, 0.0377, -0.9992, 0.06119, 0.05313, -0.9967, 0.6826, -0.03087, -0.7302, 0.3882, -0.01458, -0.9215, 0.7032, -0.01573, -0.7108, 0.7032, -0.01573, -0.7108, 0.3882, -0.01458, -0.9215, 0.4115, 0.0103, -0.9114, 0.7032, -0.01573, -0.7108, 0.4115, 0.0103, -0.9114, 0.7203, -0.01041, -0.6936, 0.7203, -0.01041, -0.6936, 0.4115, 0.0103, -0.9114, 0.4442, 0.02137, -0.8957, 0.8668, -0.03951, -0.497, 0.6826, -0.03087, -0.7302, 0.8806, -0.03647, -0.4724, 0.8806, -0.03647, -0.4724, 0.6826, -0.03087, -0.7302, 0.7032, -0.01573, -0.7108, 0.8806, -0.03647, -0.4724, 0.7032, -0.01573, -0.7108, 0.8899, -0.03621, -0.4547, 0.8899, -0.03621, -0.4547, 0.7032, -0.01573, -0.7108, 0.7203, -0.01041, -0.6936, 0.9647, -0.04376, -0.2598, 0.8668, -0.03951, -0.497, 0.9664, -0.0502, -0.2522, 0.9664, -0.0502, -0.2522, 0.8668, -0.03951, -0.497, 0.8806, -0.03647, -0.4724, 0.9664, -0.0502, -0.2522, 0.8806, -0.03647, -0.4724, 0.9758, -0.05676, -0.2114, 0.9758, -0.05676, -0.2114, 0.8806, -0.03647, -0.4724, 0.8899, -0.03621, -0.4547, 0.1875, 0.6932, -0.6959, -0.176, 0.704, -0.6881, 0.355, 0.6865, -0.6346, 0.355, 0.6865, -0.6346, -0.176, 0.704, -0.6881, -0.3373, 0.7126, -0.6152, 0.355, 0.6865, -0.6346, -0.3373, 0.7126, -0.6152, 0.4864, 0.6829, -0.545, 0.4864, 0.6829, -0.545, -0.3373, 0.7126, -0.6152, -0.4619, 0.7166, -0.5226, 0.4864, 0.6829, -0.545, -0.4619, 0.7166, -0.5226, 0.5877, 0.6812, -0.4366, 0.5877, 0.6812, -0.4366, -0.4619, 0.7166, -0.5226, -0.5545, 0.7195, -0.4182, 0.5877, 0.6812, -0.4366, -0.5545, 0.7195, -0.4182, 0.6616, 0.6738, -0.3291, 0.6616, 0.6738, -0.3291, -0.5545, 0.7195, -0.4182, -0.6201, 0.7207, -0.31, 0.6616, 0.6738, -0.3291, -0.6201, 0.7207, -0.31, 0.709, 0.6812, -0.1821, 0.709, 0.6812, -0.1821, -0.6201, 0.7207, -0.31, -0.6927, 0.6983, -0.1805, 0.709, 0.6812, -0.1821, -0.6927, 0.6983, -0.1805, 0.8242, 0.5649, 0.03993, 0.8242, 0.5649, 0.03993, -0.6927, 0.6983, -0.1805, -0.7109, 0.7032, 0.008676, 0.8242, 0.5649, 0.03993, -0.7109, 0.7032, 0.008676, 0.7419, 0.6384, 0.2047, 0.7419, 0.6384, 0.2047, -0.7109, 0.7032, 0.008676, -0.6731, 0.7144, 0.1913, 0.7419, 0.6384, 0.2047, -0.6731, 0.7144, 0.1913, 0.6778, 0.6523, 0.3393, 0.6778, 0.6523, 0.3393, -0.6731, 0.7144, 0.1913, -0.6373, 0.6991, 0.3241, 0.6778, 0.6523, 0.3393, -0.6373, 0.6991, 0.3241, 0.6053, 0.6528, 0.4554, 0.6053, 0.6528, 0.4554, -0.6373, 0.6991, 0.3241, -0.575, 0.6904, 0.4389, 0.6053, 0.6528, 0.4554, -0.575, 0.6904, 0.4389, 0.5051, 0.6489, 0.569, 0.5051, 0.6489, 0.569, -0.575, 0.6904, 0.4389, -0.4817, 0.6775, 0.5558, 0.5051, 0.6489, 0.569, -0.4817, 0.6775, 0.5558, 0.3709, 0.6469, 0.6663, 0.3709, 0.6469, 0.6663, -0.4817, 0.6775, 0.5558, -0.3542, 0.6709, 0.6515, 0.3709, 0.6469, 0.6663, -0.3542, 0.6709, 0.6515, 0.1972, 0.6495, 0.7343, 0.1972, 0.6495, 0.7343, -0.3542, 0.6709, 0.6515, -0.1843, 0.6585, 0.7297, 0.1972, 0.6495, 0.7343, -0.1843, 0.6585, 0.7297, 0.005314, 0.6511, 0.759, 0.1875, 0.6932, -0.6959, 0.0003433, 0.6976, -0.7165, -0.176, 0.704, -0.6881, 0.1994, -0.6181, 0.7604, -0.1566, -0.6258, 0.7641, 0.3669, -0.6434, 0.6719, 0.3669, -0.6434, 0.6719, -0.1566, -0.6258, 0.7641, -0.3218, -0.6281, 0.7085, 0.3669, -0.6434, 0.6719, -0.3218, -0.6281, 0.7085, 0.4916, -0.6519, 0.5774, 0.4916, -0.6519, 0.5774, -0.3218, -0.6281, 0.7085, -0.4544, -0.6458, 0.6135, 0.4916, -0.6519, 0.5774, -0.4544, -0.6458, 0.6135, 0.5709, -0.6542, 0.4961, 0.5709, -0.6542, 0.4961, -0.4544, -0.6458, 0.6135, -0.5568, -0.6536, 0.5126, 0.5709, -0.6542, 0.4961, -0.5568, -0.6536, 0.5126, 0.6486, -0.655, 0.3877, 0.6486, -0.655, 0.3877, -0.5568, -0.6536, 0.5126, -0.6305, -0.6621, 0.4051, 0.6486, -0.655, 0.3877, -0.6305, -0.6621, 0.4051, 0.6864, -0.6816, 0.2536, 0.6864, -0.6816, 0.2536, -0.6305, -0.6621, 0.4051, -0.7108, -0.6506, 0.2673, 0.6864, -0.6816, 0.2536, -0.7108, -0.6506, 0.2673, 0.7962, -0.6047, 0.02019, 0.7962, -0.6047, 0.02019, -0.7108, -0.6506, 0.2673, -0.7333, -0.6762, 0.07172, 0.7962, -0.6047, 0.02019, -0.7333, -0.6762, 0.07172, -0.7141, -0.6873, -0.133, 0.1994, -0.6181, 0.7604, 0.01492, -0.6396, 0.7686, -0.1566, -0.6258, 0.7641, -0.1685, -0.7214, -0.6717, 0.2185, -0.7172, -0.6617, -0.3471, -0.7212, -0.5995, -0.3471, -0.7212, -0.5995, 0.2185, -0.7172, -0.6617, 0.3888, -0.7137, -0.5826, -0.3471, -0.7212, -0.5995, 0.3888, -0.7137, -0.5826, -0.4729, -0.7203, -0.5074, -0.4729, -0.7203, -0.5074, 0.3888, -0.7137, -0.5826, 0.5153, -0.7092, -0.481, -0.4729, -0.7203, -0.5074, 0.5153, -0.7092, -0.481, -0.5769, -0.7175, -0.3903, -0.5769, -0.7175, -0.3903, 0.5153, -0.7092, -0.481, 0.6089, -0.7044, -0.3648, -0.5769, -0.7175, -0.3903, 0.6089, -0.7044, -0.3648, -0.6539, -0.7085, -0.2655, -0.6539, -0.7085, -0.2655, 0.6089, -0.7044, -0.3648, 0.6707, -0.6993, -0.2473, -0.6539, -0.7085, -0.2655, 0.6707, -0.6993, -0.2473, -0.7141, -0.6873, -0.133, -0.7141, -0.6873, -0.133, 0.6707, -0.6993, -0.2473, 0.7277, -0.6757, -0.1179, -0.7141, -0.6873, -0.133, 0.7277, -0.6757, -0.1179, 0.7962, -0.6047, 0.02019, -0.1685, -0.7214, -0.6717, 0.02459, -0.7186, -0.695, 0.2185, -0.7172, -0.6617])] * 3)])

# ---- objects
ob_makevr_0012 = bpy.data.objects.new('makevr_0012', me_makevr_0012)
ob_lamp = bpy.data.objects.new('Lamp', light_lamp)
ob_camera = bpy.data.objects.new('Camera', cam_camera)

# ---- transforms, parenting, visibility, modifiers, constraints
ob_makevr_0012.location = (0.0, 0.0, 0.0)
ob_makevr_0012.rotation_euler = (1.571, -0.0, 0.0)
ob_makevr_0012.scale = (0.01, 0.01, 0.01)
ob_makevr_0012.lineart.crease_threshold = 0.0
ob_lamp.location = (4.076, 1.005, 5.904)
ob_lamp.rotation_euler = (0.6503, 0.05522, 1.866)
ob_lamp.lock_rotations_4d = False
ob_lamp.empty_display_type = 'ARROWS'
ob_lamp.color = (0.0, 0.0, 0.0, 0.0)
ob_lamp.lineart.crease_threshold = 0.0
ob_camera.location = (7.481, -6.508, 5.344)
ob_camera.rotation_euler = (1.109, 0.0, 0.8149)
ob_camera.lock_rotations_4d = False
ob_camera.empty_display_type = 'ARROWS'
ob_camera.color = (0.0, 0.0, 0.0, 0.0)
ob_camera.display_type = 'WIRE'
ob_camera.lineart.crease_threshold = 0.0

# ---- collection membership
col_collection_1.objects.link(ob_makevr_0012)
col_collection_1.objects.link(ob_lamp)
col_collection_1.objects.link(ob_camera)

# ---- scene / render settings (as saved in the file)
scene.camera = ob_camera
scene.frame_start = 1; scene.frame_end = 250; scene.frame_set(1)
scene.render.engine = 'BLENDER_EEVEE_NEXT'
scene.render.resolution_percentage = 50
scene.render.dither_intensity = 0.0
scene.cycles.use_denoising = False
scene.cycles.samples = 128
scene.cycles.sampling_pattern = 'TABULATED_SOBOL'
scene.cycles.light_sampling_threshold = 0.0
scene.cycles.use_adaptive_sampling = False
scene.cycles.use_light_tree = False
scene.cycles.blur_glossy = 0.0
scene.cycles.sample_clamp_indirect = 0.0
scene.view_settings.view_transform = 'Standard'
bpy.context.view_layer.update()
